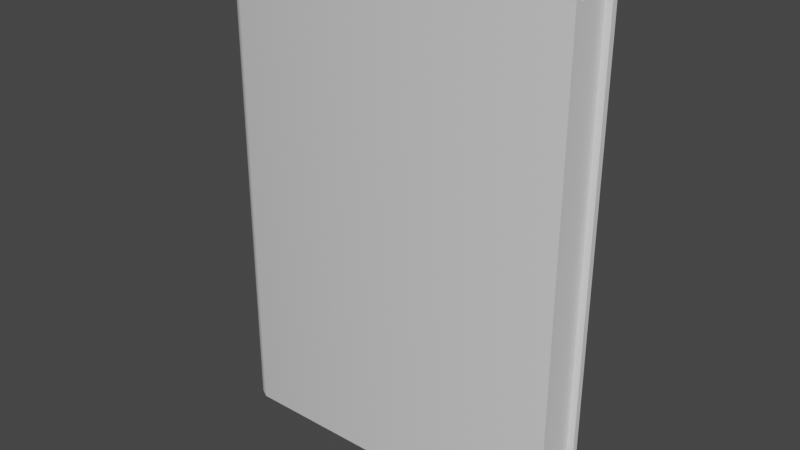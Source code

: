 # Source: Book.blend  (saved by Blender 2.82.7; exported with 4.5.12 LTS)
import bpy
from mathutils import Matrix  # noqa: F401  (used for matrix-valued properties, if any)

bpy.ops.wm.read_factory_settings(use_empty=True)
scene = bpy.context.scene
scene.name = 'Scene'

# ---- collections
col_collection = bpy.data.collections.new('Collection'); scene.collection.children.link(col_collection)

# ---- materials (node trees are filled in below, after node groups)
mat_material = bpy.data.materials.new('Material')
mat_material.alpha_threshold = 0.0
mat_material.use_transparent_shadow = False
mat_material.line_color = (0.0, 0.0, 0.0, 1.0)

# ---- node groups
ng_auto_smooth = bpy.data.node_groups.new('Auto Smooth', 'GeometryNodeTree')
_s = ng_auto_smooth.interface.new_socket(name='Geometry', in_out='OUTPUT', socket_type='NodeSocketGeometry')
_s = ng_auto_smooth.interface.new_socket(name='Geometry', in_out='INPUT', socket_type='NodeSocketGeometry')
_s = ng_auto_smooth.interface.new_socket(name='Angle', in_out='INPUT', socket_type='NodeSocketFloat')
_s.subtype = 'ANGLE'
_s.min_value = 0.0
_s.max_value = 3.142
ng_auto_smooth.is_modifier = True
_N = ng_auto_smooth.nodes; _L = ng_auto_smooth.links
n0 = _N.new('NodeGroupOutput'); n0.name = 'Group Output'; n0.location = (480, -100)
n1 = _N.new('NodeGroupInput'); n1.name = 'Group Input'; n1.location = (-420, -300)
n2 = _N.new('NodeGroupInput'); n2.name = 'Group Input.001'; n2.location = (-60, -100)
n3 = _N.new('GeometryNodeSetShadeSmooth'); n3.name = 'Set Shade Smooth'; n3.location = (120, -100)
n3.domain = 'EDGE'
n4 = _N.new('GeometryNodeSetShadeSmooth'); n4.name = 'Set Shade Smooth.001'; n4.location = (300, -100)
n5 = _N.new('GeometryNodeInputMeshEdgeAngle'); n5.name = 'Edge Angle'; n5.location = (-420, -220)
n6 = _N.new('GeometryNodeInputEdgeSmooth'); n6.name = 'Is Edge Smooth'; n6.location = (-60, -160)
n7 = _N.new('GeometryNodeInputShadeSmooth'); n7.name = 'Is Face Smooth'; n7.location = (-240, -340)
n8 = _N.new('FunctionNodeBooleanMath'); n8.name = 'Boolean Math'; n8.location = (-60, -220)
n9 = _N.new('FunctionNodeCompare'); n9.name = 'Compare'; n9.location = (-240, -180)
n9.operation = 'LESS_EQUAL'
_L.new(n5.outputs[0], n9.inputs[0])
_L.new(n4.outputs[0], n0.inputs[0])
_L.new(n1.outputs[1], n9.inputs[1])
_L.new(n9.outputs[0], n8.inputs[0])
_L.new(n7.outputs[0], n8.inputs[1])
_L.new(n2.outputs[0], n3.inputs[0])
_L.new(n6.outputs[0], n3.inputs[1])
_L.new(n3.outputs[0], n4.inputs[0])
_L.new(n8.outputs[0], n3.inputs[2])
n0.is_active_output = True

# ---- material node trees
mat_material.use_nodes = True; mat_material.node_tree.nodes.clear()
_N = mat_material.node_tree.nodes; _L = mat_material.node_tree.links
n0 = _N.new('ShaderNodeOutputMaterial'); n0.name = 'Material Output'; n0.location = (300, 300)
n1 = _N.new('ShaderNodeBsdfPrincipled'); n1.name = 'Principled BSDF'; n1.location = (10, 300)
n1.distribution = 'GGX'
n1.subsurface_method = 'BURLEY'
n1.inputs[2].default_value = 0.4
n1.inputs[3].default_value = 1.45
n1.inputs[27].default_value = (0.0, 0.0, 0.0, 1.0)
n1.inputs[28].default_value = 1.0
_L.new(n1.outputs[0], n0.inputs[0])
n0.is_active_output = True

# ---- world
world_world = bpy.data.worlds.new('World'); scene.world = world_world
world_world.use_nodes = True; world_world.node_tree.nodes.clear()
_N = world_world.node_tree.nodes; _L = world_world.node_tree.links
n0 = _N.new('ShaderNodeOutputWorld'); n0.name = 'World Output'; n0.location = (300, 300)
n1 = _N.new('ShaderNodeBackground'); n1.name = 'Background'; n1.location = (10, 300)
n1.inputs[0].default_value = (0.05088, 0.05088, 0.05088, 1.0)
_L.new(n1.outputs[0], n0.inputs[0])
n0.is_active_output = True
world_world.color = (0.05088, 0.05088, 0.05088)
world_world.use_sun_shadow = False
world_world.sun_shadow_jitter_overblur = 0.0

# ---- meshes
me_cube = bpy.data.meshes.new('Cube')
me_cube.from_pydata([(0.06142, 0.008063, 0.088), (0.06142, 0.008063, -0.088), (0.06142, -0.008063, 0.088), (0.06142, -0.008063, -0.088), (-0.06089, 0.008063, 0.088), (-0.06089, 0.008063, -0.088), (-0.06089, -0.008063, 0.088), (-0.06142, -0.01021, -0.088), (-0.06364, 0.006629, -0.088), (-0.06489, -0.008398, -0.088), (-0.06364, -0.006629, 0.088), (-0.06364, 0.006629, 0.088), (-0.06535, 0.005039, -0.088), (-0.06535, -0.005039, -0.088), (-0.06535, -0.005039, 0.088), (-0.06535, 0.005039, 0.088), (-0.06656, 0.0, -0.088), (-0.06656, 0.0, 0.088), (0.06142, 0.01021, -0.088), (-0.06142, 0.01021, -0.088), (0.06142, 0.01021, 0.088), (0.06142, -0.01021, 0.088), (0.06142, -0.01021, -0.088), (-0.06142, -0.01021, 0.088), (-0.06089, -0.008063, -0.088), (-0.06142, 0.01021, 0.088), (-0.06364, -0.006629, -0.088), (-0.06489, 0.008398, -0.088), (-0.06489, 0.008398, 0.088), (-0.06489, -0.008398, 0.088), (-0.06877, 0.0, -0.088), (-0.06877, 0.0, 0.088), (-0.06142, 0.0, -0.08539), (-0.06089, -0.008063, -0.08539), (0.05919, 0.0, 0.08539), (0.05919, -0.008063, 0.08539), (-0.06142, 0.0, 0.08539), (-0.06089, 0.008063, 0.08539), (0.05919, 0.0, -0.08539), (0.05919, 0.008063, -0.08539), (-0.06489, 0.0, -0.08539), (-0.06364, -0.006629, -0.08539), (-0.06489, 0.0, 0.08539), (-0.06364, 0.006629, 0.08539), (-0.06089, 0.008063, -0.08539), (0.05919, 0.008063, 0.08539), (-0.06089, -0.008063, 0.08539), (0.05919, -0.008063, -0.08539), (-0.06364, 0.006629, -0.08539), (-0.06364, -0.006629, 0.08539), (-0.06656, 0.0, -0.08539), (-0.06656, 0.0, 0.08539), (-0.06535, -0.005039, -0.08539), (-0.06535, 0.005039, 0.08539), (-0.06535, -0.005039, 0.08539), (-0.06535, 0.005039, -0.08539), (-0.06602, -0.007346, -0.088), (-0.06769, -0.004491, -0.088), (-0.0658, -0.005299, -0.088), (-0.06602, 0.007346, 0.088), (-0.06769, 0.004491, 0.088), (-0.0658, 0.005299, 0.088), (-0.06769, -0.004491, 0.088), (-0.06602, -0.007346, 0.088), (-0.0658, -0.005299, 0.088), (-0.06769, 0.004491, -0.088), (-0.06602, 0.007346, -0.088), (-0.0658, 0.005299, -0.088)], [], [(13, 16, 50, 52), (22, 21, 23, 7), (17, 14, 54, 51), (2, 3, 47, 35), (10, 6, 46, 49), (19, 25, 20, 18), (16, 12, 55, 50), (1, 0, 45, 39), (25, 19, 27, 28), (7, 23, 29, 9), (17, 15, 61, 60, 31), (13, 26, 9, 56, 58), (15, 11, 28, 59, 61), (4, 11, 43, 37), (12, 8, 48, 55), (9, 29, 63, 56), (5, 1, 39, 44), (8, 5, 44, 48), (26, 13, 52, 41), (24, 26, 41, 33), (14, 10, 49, 54), (0, 4, 37, 45), (1, 5, 19, 18), (0, 1, 18, 20), (3, 2, 21, 22), (2, 6, 23, 21), (24, 3, 22, 7), (4, 0, 20, 25), (26, 24, 7, 9), (5, 8, 27, 19), (11, 4, 25, 28), (6, 10, 29, 23), (57, 62, 31, 30), (10, 14, 64, 63, 29), (30, 31, 60, 65), (14, 17, 31, 62, 64), (28, 27, 66, 59), (12, 16, 30, 65, 67), (8, 12, 67, 66, 27), (34, 36, 46, 35), (32, 33, 41, 40), (32, 38, 47, 33), (38, 34, 35, 47), (42, 43, 53, 51), (36, 37, 43, 42), (40, 41, 52, 50), (48, 40, 50, 55), (46, 36, 42, 49), (49, 42, 51, 54), (39, 45, 34, 38), (44, 39, 38, 32), (44, 32, 40, 48), (45, 37, 36, 34), (6, 2, 35, 46), (15, 17, 51, 53), (3, 24, 33, 47), (11, 15, 53, 43), (56, 57, 58), (59, 60, 61), (62, 63, 64), (65, 66, 67), (56, 63, 62, 57), (59, 66, 65, 60), (16, 13, 58, 57, 30)])
me_cube.polygons.foreach_set('use_smooth', [True] * 64)
_uv = me_cube.uv_layers.new(name='UVMap')
_uv.uv.foreach_set('vector', [0.8109, 0.4271, 0.8109, 0.4128, 0.8183, 0.4128, 0.8183, 0.4271, 0.3606, 2.117e-08, 0.3606, 0.5, 0.01248, 0.5, 0.01248, 0.0, 0.8109, 0.3842, 0.8109, 0.3699, 0.8183, 0.3699, 0.8183, 0.3842, 0.7205, 2.117e-08, 0.7205, 0.5, 0.7142, 0.4926, 0.7142, 0.007421, 0.3658, 0.0, 0.3738, 0.0, 0.3738, 0.007421, 0.3658, 0.007421, 0.708, 0.5, 0.708, 1.0, 0.3599, 1.0, 0.3599, 0.5, 0.8109, 0.4128, 0.8109, 0.3985, 0.8183, 0.3985, 0.8183, 0.4128, 0.3599, 0.5, 0.3599, 1.0, 0.3535, 0.9926, 0.3535, 0.5074, 0.708, 1.0, 0.708, 0.5, 0.7175, 0.5, 0.7175, 1.0, 0.01248, 0.0, 0.01248, 0.5, 0.003006, 0.5, 0.003006, 4.233e-08, 0.7941, 0.8487, 0.8084, 0.8453, 0.8091, 0.8466, 0.8068, 0.852, 0.7941, 0.855, 0.8542, 0.3601, 0.8587, 0.3553, 0.8638, 0.3588, 0.8608, 0.3621, 0.855, 0.3614, 0.8084, 0.8453, 0.8129, 0.8404, 0.8179, 0.844, 0.815, 0.8472, 0.8091, 0.8466, 0.01323, 1.0, 0.005168, 1.0, 0.005168, 0.9926, 0.01323, 0.9926, 0.0, 0.5, 0.005168, 0.5, 0.005168, 0.5074, 0.0, 0.5074, 0.003006, 4.233e-08, 0.003006, 0.5, 0.0, 0.5, 0.0, 4.233e-08, 0.01323, 0.5, 0.3599, 0.5, 0.3535, 0.5074, 0.01323, 0.5074, 0.005168, 0.5, 0.01323, 0.5, 0.01323, 0.5074, 0.005168, 0.5074, 0.3658, 0.5, 0.3606, 0.5, 0.3606, 0.4926, 0.3658, 0.4926, 0.3738, 0.5, 0.3658, 0.5, 0.3658, 0.4926, 0.3738, 0.4926, 0.3606, 0.0, 0.3658, 0.0, 0.3658, 0.007421, 0.3606, 0.007421, 0.3599, 1.0, 0.01323, 1.0, 0.01323, 0.9926, 0.3535, 0.9926, 0.817, 0.0, 0.817, 0.3475, 0.8109, 0.349, 0.8109, 1.058e-08, 0.875, 0.5, 0.875, 0.0, 0.8811, 0.0, 0.8811, 0.5, 0.875, 0.0, 0.875, 0.5, 0.8689, 0.5, 0.8689, 0.0, 0.7712, 0.4852, 0.7712, 0.8326, 0.7651, 0.8341, 0.7651, 0.4852, 0.8628, 0.3475, 0.8628, 2.117e-08, 0.8689, 1.058e-08, 0.8689, 0.349, 0.817, 0.8326, 0.817, 0.4852, 0.8231, 0.4852, 0.8231, 0.8341, 0.8587, 0.3553, 0.8628, 0.3475, 0.8689, 0.349, 0.8638, 0.3588, 0.817, 0.3475, 0.8211, 0.3553, 0.816, 0.3588, 0.8109, 0.349, 0.8129, 0.8404, 0.817, 0.8326, 0.8231, 0.8341, 0.8179, 0.844, 0.7712, 0.8326, 0.7753, 0.8404, 0.7702, 0.844, 0.7651, 0.8341, 0.7579, 6.35e-08, 0.7579, 0.5, 0.7459, 0.5, 0.7459, 4.233e-08, 0.7753, 0.8404, 0.7798, 0.8453, 0.779, 0.8466, 0.7732, 0.8472, 0.7702, 0.844, 0.7459, 4.233e-08, 0.7459, 0.5, 0.7328, 0.5, 0.7328, 2.117e-08, 0.7798, 0.8453, 0.7941, 0.8487, 0.7941, 0.855, 0.7813, 0.852, 0.779, 0.8466, 0.7205, 0.5, 0.7205, 4.233e-08, 0.724, 0.0, 0.724, 0.5, 0.8256, 0.3601, 0.8399, 0.3636, 0.8399, 0.3699, 0.8271, 0.3668, 0.8248, 0.3614, 0.8211, 0.3553, 0.8256, 0.3601, 0.8248, 0.3614, 0.819, 0.3621, 0.816, 0.3588, 0.7422, 0.5, 0.7422, 0.8426, 0.7193, 0.8411, 0.7193, 0.5, 0.846, 0.8278, 0.8689, 0.8263, 0.8648, 0.8341, 0.846, 0.8376, 0.846, 0.8278, 0.846, 0.4852, 0.8689, 0.4852, 0.8689, 0.8263, 0.788, 0.0, 0.788, 0.4852, 0.7651, 0.4852, 0.7651, 0.0, 0.7422, 0.8525, 0.761, 0.8489, 0.7565, 0.8538, 0.7422, 0.8572, 0.7422, 0.8426, 0.7651, 0.8411, 0.761, 0.8489, 0.7422, 0.8525, 0.846, 0.8376, 0.8648, 0.8341, 0.8603, 0.839, 0.846, 0.8424, 0.8272, 0.8341, 0.846, 0.8376, 0.846, 0.8424, 0.8317, 0.839, 0.7193, 0.8411, 0.7422, 0.8426, 0.7422, 0.8525, 0.7233, 0.8489, 0.7233, 0.8489, 0.7422, 0.8525, 0.7422, 0.8572, 0.7279, 0.8538, 0.8109, 0.0, 0.8109, 0.4852, 0.788, 0.4852, 0.788, 0.0, 0.8231, 0.8263, 0.8231, 0.4852, 0.846, 0.4852, 0.846, 0.8278, 0.8231, 0.8263, 0.846, 0.8278, 0.846, 0.8376, 0.8272, 0.8341, 0.7651, 0.5, 0.7651, 0.8411, 0.7422, 0.8426, 0.7422, 0.5, 0.3738, 0.0, 0.7205, 2.117e-08, 0.7142, 0.007421, 0.3738, 0.007421, 0.8109, 0.3985, 0.8109, 0.3842, 0.8183, 0.3842, 0.8183, 0.3985, 0.7205, 0.5, 0.3738, 0.5, 0.3738, 0.4926, 0.7142, 0.4926, 0.005168, 1.0, 0.0, 1.0, 0.0, 0.9926, 0.005168, 0.9926, 0.8608, 0.3621, 0.8527, 0.3668, 0.855, 0.3614, 0.815, 0.8472, 0.8068, 0.852, 0.8091, 0.8466, 0.7813, 0.852, 0.7732, 0.8472, 0.779, 0.8466, 0.8271, 0.3668, 0.819, 0.3621, 0.8248, 0.3614, 0.7651, 2.117e-08, 0.7651, 0.5, 0.7579, 0.5, 0.7579, 6.35e-08, 0.724, 0.5, 0.724, 0.0, 0.7328, 2.117e-08, 0.7328, 0.5, 0.8399, 0.3636, 0.8542, 0.3601, 0.855, 0.3614, 0.8527, 0.3668, 0.8399, 0.3699])
me_cube.materials.append(mat_material)
me_cube.use_remesh_preserve_volume = False
me_cube.use_remesh_preserve_attributes = False
me_cube.use_mirror_vertex_groups = False
me_cube.update()

# ---- objects
ob_book = bpy.data.objects.new('Book', me_cube)

# ---- transforms, parenting, visibility, modifiers, constraints
ob_book.location = (0.0, 0.0, 0.0)
ob_book.scale = (1.6, 1.6, 1.6)
ob_book.lock_rotations_4d = False
ob_book.empty_display_type = 'ARROWS'
ob_book.lineart.crease_threshold = 0.0
_m = ob_book.modifiers.new('Auto Smooth', 'NODES')
_m.node_group = ng_auto_smooth
_gi = [s.identifier for s in ng_auto_smooth.interface.items_tree if s.item_type == 'SOCKET' and s.in_out == 'INPUT']
_m[_gi[1]] = 0.5236  # Angle

# ---- collection membership
col_collection.objects.link(ob_book)

# ---- scene / render settings (as saved in the file)
scene.frame_start = 1; scene.frame_end = 250; scene.frame_set(1)
scene.render.engine = 'BLENDER_EEVEE_NEXT'
scene.cycles.use_denoising = False
scene.cycles.samples = 128
scene.cycles.sampling_pattern = 'TABULATED_SOBOL'
scene.cycles.use_adaptive_sampling = False
scene.cycles.use_light_tree = False
scene.view_settings.view_transform = 'Filmic'
bpy.context.view_layer.update()

# ---- added for rendering (the .blend has no active camera and no usable light): camera, sun
cam_auto = bpy.data.cameras.new('AutoCamera')
cam_auto.lens = 50.0
cam_auto.sensor_width = 36.0
cam_auto.clip_end = 1000.0
ob_auto_camera = bpy.data.objects.new('AutoCamera', cam_auto)
scene.collection.objects.link(ob_auto_camera)
ob_auto_camera.location = (0.319606, -0.390581, 0.260387)
ob_auto_camera.rotation_euler = (1.09748, -7.21219e-08, 0.694738)
scene.camera = ob_auto_camera
light_auto_sun = bpy.data.lights.new('AutoSun', 'SUN')
light_auto_sun.energy = 3.0
light_auto_sun.angle = 0.0523599
ob_auto_sun = bpy.data.objects.new('AutoSun', light_auto_sun)
scene.collection.objects.link(ob_auto_sun)
ob_auto_sun.rotation_euler = (0.872665, 0.174533, 0.523599)
bpy.context.view_layer.update()
